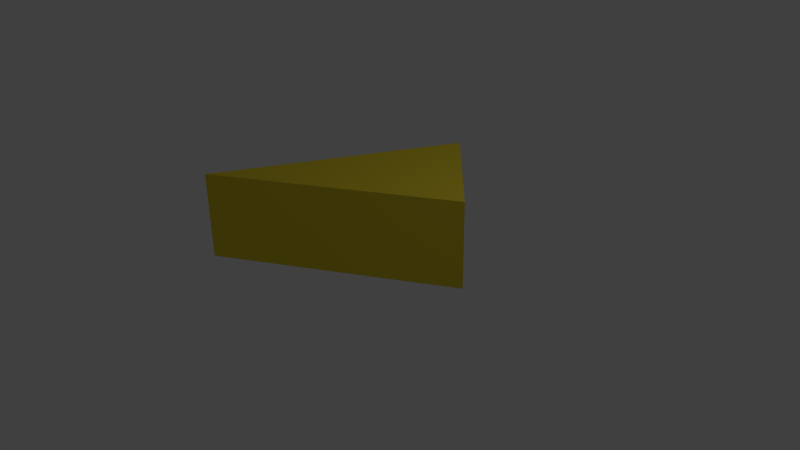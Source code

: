 # Source: item_cheese.blend  (saved by Blender 2.74.0; exported with 4.5.12 LTS)
import bpy
from mathutils import Matrix  # noqa: F401  (used for matrix-valued properties, if any)

bpy.ops.wm.read_factory_settings(use_empty=True)
scene = bpy.context.scene
scene.name = 'Scene'

# ---- collections
col_collection_1 = bpy.data.collections.new('Collection 1'); scene.collection.children.link(col_collection_1)

# ---- materials (node trees are filled in below, after node groups)
mat_wedge = bpy.data.materials.new('Wedge')
mat_wedge.alpha_threshold = 0.0
mat_wedge.diffuse_color = (0.8, 0.6311, 0.03879, 1.0)
mat_wedge.roughness = 0.5

# ---- material node trees

# ---- world
world_world = bpy.data.worlds.new('World'); scene.world = world_world
world_world.color = (0.05088, 0.05088, 0.05088)
world_world.use_sun_shadow = False
world_world.sun_shadow_jitter_overblur = 0.0
world_world.cycles.sampling_method = 'MANUAL'
world_world.cycles.sample_map_resolution = 256

# ---- cameras
cam_camera = bpy.data.cameras.new('Camera')
cam_camera.clip_end = 100.0
cam_camera.lens = 35.0
cam_camera.sensor_width = 32.0
cam_camera.sensor_height = 18.0
cam_camera.ortho_scale = 7.314
cam_camera.dof.focus_distance = 0.0

# ---- lights
light_lamp = bpy.data.lights.new('Lamp', 'POINT')
light_lamp.transmission_factor = 0.0
light_lamp.cutoff_distance = 30.0
light_lamp.energy = 100.0
light_lamp.shadow_buffer_clip_start = 1.001
light_lamp.shadow_soft_size = 0.1
light_lamp.shadow_maximum_resolution = 0.006
light_lamp.use_absolute_resolution = True
light_lamp.cycles.use_multiple_importance_sampling = False

# ---- meshes
me_wedge = bpy.data.meshes.new('Wedge')
me_wedge.from_pydata([(-1.396, -1.495, 1.144), (-1.396, -1.495, 0.00266), (1.4, 0.1736, 1.144), (1.4, 0.1736, 0.00266), (0.08032, 1.493, 1.144), (0.08032, 1.493, 0.00266)], [], [(0, 2, 4), (1, 3, 5), (1, 0, 4, 5), (0, 1, 3, 2), (2, 3, 5, 4)])
me_wedge.materials.append(mat_wedge)
me_wedge.use_remesh_preserve_volume = False
me_wedge.use_remesh_preserve_attributes = False
me_wedge.use_mirror_vertex_groups = False
me_wedge.update()

# ---- objects
ob_wedge = bpy.data.objects.new('Wedge', me_wedge)
ob_lamp = bpy.data.objects.new('Lamp', light_lamp)
ob_camera = bpy.data.objects.new('Camera', cam_camera)

# ---- transforms, parenting, visibility, modifiers, constraints
ob_wedge.location = (0.0, 0.0, 0.0)
ob_wedge.lineart.crease_threshold = 0.0
ob_lamp.location = (4.076, 1.005, 5.904)
ob_lamp.rotation_euler = (0.6503, 0.05522, 1.866)
ob_lamp.lock_rotations_4d = False
ob_lamp.empty_display_type = 'ARROWS'
ob_lamp.color = (0.0, 0.0, 0.0, 0.0)
ob_lamp.lineart.crease_threshold = 0.0
ob_camera.location = (7.481, -6.508, 5.344)
ob_camera.rotation_euler = (1.109, 0.01082, 0.8149)
ob_camera.lock_rotations_4d = False
ob_camera.empty_display_type = 'ARROWS'
ob_camera.color = (0.0, 0.0, 0.0, 0.0)
ob_camera.display_type = 'WIRE'
ob_camera.lineart.crease_threshold = 0.0

# ---- collection membership
col_collection_1.objects.link(ob_wedge)
col_collection_1.objects.link(ob_lamp)
col_collection_1.objects.link(ob_camera)

# ---- scene / render settings (as saved in the file)
scene.camera = ob_camera
scene.frame_start = 1; scene.frame_end = 250; scene.frame_set(1)
scene.render.engine = 'CYCLES'
scene.render.resolution_percentage = 50
scene.render.dither_intensity = 0.0
scene.cycles.use_denoising = False
scene.cycles.samples = 10
scene.cycles.sampling_pattern = 'TABULATED_SOBOL'
scene.cycles.light_sampling_threshold = 0.0
scene.cycles.use_adaptive_sampling = False
scene.cycles.use_light_tree = False
scene.cycles.blur_glossy = 0.0
scene.cycles.pixel_filter_type = 'GAUSSIAN'
scene.cycles.sample_clamp_indirect = 0.0
scene.view_settings.view_transform = 'Standard'
bpy.context.view_layer.update()
